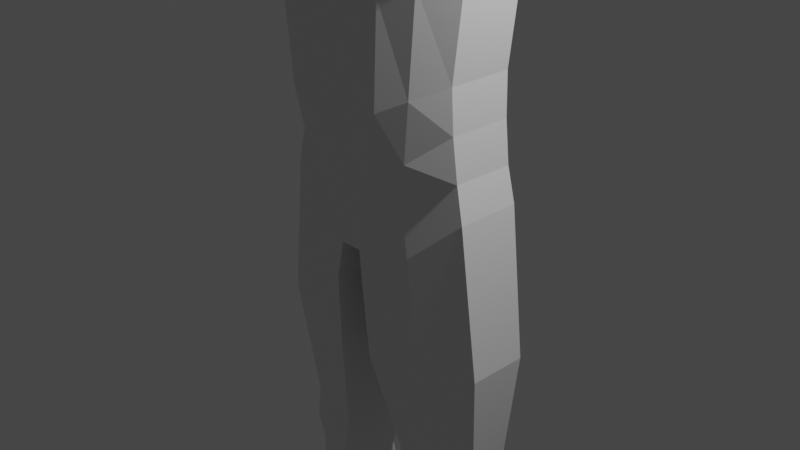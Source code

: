 # Source: Player_01.blend  (saved by Blender 2.92.15; exported with 4.5.12 LTS)
import bpy
from mathutils import Matrix  # noqa: F401  (used for matrix-valued properties, if any)

bpy.ops.wm.read_factory_settings(use_empty=True)
scene = bpy.context.scene
scene.name = 'Scene'

# ---- collections
col_collection = bpy.data.collections.new('Collection'); scene.collection.children.link(col_collection)
col_baseobjects = bpy.data.collections.new('BaseObjects'); scene.collection.children.link(col_baseobjects)

# ---- materials (node trees are filled in below, after node groups)
mat_material = bpy.data.materials.new('Material')
mat_material.alpha_threshold = 0.0
mat_material.use_transparent_shadow = False
mat_material.line_color = (0.0, 0.0, 0.0, 1.0)

# ---- material node trees
mat_material.use_nodes = True; mat_material.node_tree.nodes.clear()
_N = mat_material.node_tree.nodes; _L = mat_material.node_tree.links
n0 = _N.new('ShaderNodeOutputMaterial'); n0.name = 'Material Output'; n0.location = (300, 300)
n1 = _N.new('ShaderNodeBsdfPrincipled'); n1.name = 'Principled BSDF'; n1.location = (10, 300)
n1.distribution = 'GGX'
n1.subsurface_method = 'BURLEY'
n1.inputs[2].default_value = 0.4
n1.inputs[3].default_value = 1.45
n1.inputs[27].default_value = (0.0, 0.0, 0.0, 1.0)
n1.inputs[28].default_value = 1.0
_L.new(n1.outputs[0], n0.inputs[0])
n0.is_active_output = True

# ---- world
world_world = bpy.data.worlds.new('World'); scene.world = world_world
world_world.use_nodes = True; world_world.node_tree.nodes.clear()
_N = world_world.node_tree.nodes; _L = world_world.node_tree.links
n0 = _N.new('ShaderNodeOutputWorld'); n0.name = 'World Output'; n0.location = (300, 300)
n1 = _N.new('ShaderNodeBackground'); n1.name = 'Background'; n1.location = (10, 300)
n1.inputs[0].default_value = (0.05088, 0.05088, 0.05088, 1.0)
_L.new(n1.outputs[0], n0.inputs[0])
n0.is_active_output = True
world_world.color = (0.05088, 0.05088, 0.05088)
world_world.use_sun_shadow = False
world_world.sun_shadow_jitter_overblur = 0.0

# ---- cameras
cam_camera = bpy.data.cameras.new('Camera')
cam_camera.clip_end = 100.0
cam_camera.ortho_scale = 7.314

# ---- lights
light_light = bpy.data.lights.new('Light', 'POINT')
light_light.transmission_factor = 0.0
light_light.energy = 1000.0
light_light.shadow_soft_size = 0.1
light_light.shadow_maximum_resolution = 0.006
light_light.use_absolute_resolution = True

# ---- meshes
me_cube = bpy.data.meshes.new('Cube')
me_cube.from_pydata([(1.251, 0.6532, 5.05), (1.174, 0.4189, 0.8876), (1.251, -0.02212, 5.014), (1.174, -0.3277, 0.8876), (1.442, -0.4752, 3.715), (1.147, 0.3738, 1.905), (1.296, 0.3539, 3.004), (1.442, 0.6709, 3.694), (0.0, 0.8976, -0.1284), (0.0, -0.2671, 5.207), (0.0, -0.7013, -0.08484), (0.0, 0.7208, 5.293), (1.296, -0.4127, 3.004), (1.147, -0.4007, 1.905), (0.0, 1.068, 3.715), (0.0, 0.7184, 2.657), (0.0, 0.761, 1.465), (0.0, -1.057, 3.715), (0.0, -0.9232, 2.657), (0.0, -0.8976, 1.465), (0.1304, -0.7013, -0.08484), (0.5882, 0.7208, 5.34), (0.1304, 0.8976, -0.1284), (0.5882, -0.2671, 5.255), (0.6045, -0.8976, 1.622), (0.6814, -0.9232, 2.775), (0.7716, -1.057, 3.615), (0.6045, 0.761, 1.622), (0.6814, 0.7184, 2.775), (0.7716, 1.068, 3.615), (0.0, -0.25, 5.751), (0.0, 0.4733, 6.306), (0.4141, 0.4733, 6.306), (0.4141, -0.25, 5.751), (0.9529, 0.1216, -6.998), (1.45, 0.2534, -6.97), (1.45, 0.5043, -6.97), (0.9529, 0.659, -6.998), (0.1984, 0.681, -0.5493), (0.1984, -0.7252, -0.5018), (1.264, -0.3392, 0.4744), (1.264, 0.4345, 0.4744), (1.14, 0.3968, 1.393), (1.14, -0.3636, 1.393), (0.0, 0.9301, 0.6549), (0.0, -0.8462, 0.6771), (0.3988, -0.8462, 0.7542), (0.3988, 0.9301, 0.732), (0.4979, 0.553, -2.907), (1.34, 0.3385, -2.836), (0.5097, -0.3588, -2.888), (1.34, -0.125, -2.836), (0.7468, 0.6114, -3.784), (1.428, 0.4324, -3.729), (0.7549, -0.1938, -3.771), (1.428, -0.005799, -3.729), (0.2334, -0.6684, -1.374), (1.478, -0.3072, -1.295), (0.2101, 0.729, -1.407), (1.478, 0.4142, -1.295), (0.7588, 0.8018, -4.906), (1.588, 0.579, -4.864), (0.7629, -0.08636, -4.899), (1.588, 0.1273, -4.864), (0.6323, -0.3407, -3.329), (1.384, -0.1298, -3.283), (0.6223, 0.5178, -3.346), (1.384, 0.3211, -3.283), (0.6522, -0.5628, 0.4014), (0.9194, 0.7306, 5.195), (0.8755, 0.6019, 1.764), (0.9886, 0.5683, 2.89), (1.107, 0.9272, 3.655), (0.6522, 0.6997, 0.3796), (0.9194, -0.1646, 5.134), (0.8755, -0.7078, 1.764), (0.9886, -0.728, 2.89), (1.107, -0.8337, 3.665), (0.731, 0.5915, -0.03749), (0.731, -0.5819, -0.01373), (0.7696, -0.6601, 1.074), (0.7696, 0.7053, 1.063), (0.9188, 0.471, -2.872), (0.9246, -0.2694, -2.862), (0.8557, -0.534, -1.335), (0.8441, 0.6064, -1.351), (1.008, -0.2622, -3.306), (1.003, 0.4427, -3.314), (1.2, 0.1923, -6.984), (1.2, 0.618, -6.984), (1.17, 0.7354, -4.885), (1.172, 0.01212, -4.882), (1.07, 0.558, -3.758), (1.047, -0.1299, -3.753)], [], [(70, 71, 6, 5), (81, 70, 5, 42), (25, 26, 17, 18), (62, 60, 37, 34), (7, 0, 2, 4), (72, 69, 0, 7), (24, 25, 18, 19), (46, 24, 19, 45), (26, 23, 9, 17), (21, 11, 31, 32), (71, 72, 7, 6), (42, 5, 13, 43), (5, 6, 12, 13), (6, 7, 4, 12), (15, 14, 29, 28), (69, 21, 23, 74), (77, 74, 23, 26), (80, 75, 24, 46), (75, 76, 25, 24), (14, 11, 21, 29), (8, 22, 20, 10), (76, 77, 26, 25), (44, 16, 27, 47), (16, 15, 28, 27), (32, 31, 30, 33), (9, 23, 33, 30), (23, 21, 32, 33), (89, 36, 35, 88), (91, 62, 34, 88), (90, 61, 36, 89), (61, 63, 35, 36), (1, 3, 40, 41), (73, 1, 41, 78), (68, 20, 39, 79), (20, 22, 38, 39), (8, 44, 47, 22), (68, 80, 46, 20), (1, 42, 43, 3), (20, 46, 45, 10), (73, 81, 42, 1), (59, 57, 51, 49), (85, 59, 49, 82), (84, 56, 50, 83), (56, 58, 48, 50), (67, 65, 55, 53), (66, 87, 92, 52), (65, 86, 93, 55), (64, 66, 52, 54), (55, 93, 54, 52, 92, 53), (39, 38, 58, 56), (79, 39, 56, 84), (78, 41, 59, 85), (41, 40, 57, 59), (53, 55, 63, 61), (53, 61, 90, 92), (55, 93, 91, 63), (54, 52, 60, 62), (50, 48, 66, 64), (83, 50, 64, 86), (82, 49, 67, 87), (49, 51, 65, 67), (48, 82, 87, 66), (51, 83, 86, 65), (38, 78, 85, 58), (40, 79, 84, 57), (57, 84, 83, 51), (58, 85, 82, 48), (22, 47, 81, 73), (3, 43, 80, 68), (3, 68, 79, 40), (22, 73, 78, 38), (12, 4, 77, 76), (13, 12, 76, 75), (43, 13, 75, 80), (4, 2, 74, 77), (0, 69, 74, 2), (28, 29, 72, 71), (29, 21, 69, 72), (47, 27, 70, 81), (27, 28, 71, 70), (60, 90, 89, 37), (63, 91, 88, 35), (37, 89, 88, 34), (92, 90, 60, 52), (92, 87, 67, 53), (93, 86, 64, 54), (91, 93, 54, 62)])
_uv = me_cube.uv_layers.new(name='UVMap')
_uv.uv.foreach_set('vector', [0.4375, 0.4669, 0.5, 0.4669, 0.5, 0.5, 0.4375, 0.5, 0.4057, 0.4669, 0.4375, 0.4669, 0.4375, 0.5, 0.4057, 0.5, 0.5, 0.8162, 0.5625, 0.8162, 0.5625, 0.875, 0.5, 0.875, 0.3088, 0.75, 0.3088, 0.5, 0.3088, 0.5, 0.3088, 0.75, 0.5625, 0.5, 0.625, 0.5, 0.625, 0.75, 0.5625, 0.75, 0.5625, 0.4669, 0.625, 0.4669, 0.625, 0.5, 0.5625, 0.5, 0.4375, 0.8162, 0.5, 0.8162, 0.5, 0.875, 0.4375, 0.875, 0.4057, 0.8162, 0.4375, 0.8162, 0.4375, 0.875, 0.4057, 0.875, 0.5625, 0.8162, 0.625, 0.8162, 0.625, 0.875, 0.5625, 0.875, 0.625, 0.4338, 0.625, 0.375, 0.625, 0.375, 0.625, 0.4338, 0.5, 0.4669, 0.5625, 0.4669, 0.5625, 0.5, 0.5, 0.5, 0.4057, 0.5, 0.4375, 0.5, 0.4375, 0.75, 0.4057, 0.75, 0.4375, 0.5, 0.5, 0.5, 0.5, 0.75, 0.4375, 0.75, 0.5, 0.5, 0.5625, 0.5, 0.5625, 0.75, 0.5, 0.75, 0.5, 0.375, 0.5625, 0.375, 0.5625, 0.4338, 0.5, 0.4338, 0.6581, 0.5, 0.6912, 0.5, 0.6912, 0.75, 0.6581, 0.75, 0.5625, 0.7831, 0.625, 0.7831, 0.625, 0.8162, 0.5625, 0.8162, 0.4057, 0.7831, 0.4375, 0.7831, 0.4375, 0.8162, 0.4057, 0.8162, 0.4375, 0.7831, 0.5, 0.7831, 0.5, 0.8162, 0.4375, 0.8162, 0.5625, 0.375, 0.625, 0.375, 0.625, 0.4338, 0.5625, 0.4338, 0.25, 0.5, 0.3088, 0.5, 0.3088, 0.75, 0.25, 0.75, 0.5, 0.7831, 0.5625, 0.7831, 0.5625, 0.8162, 0.5, 0.8162, 0.4057, 0.375, 0.4375, 0.375, 0.4375, 0.4338, 0.4057, 0.4338, 0.4375, 0.375, 0.5, 0.375, 0.5, 0.4338, 0.4375, 0.4338, 0.6912, 0.5, 0.75, 0.5, 0.75, 0.75, 0.6912, 0.75, 0.625, 0.875, 0.625, 0.8162, 0.625, 0.8162, 0.625, 0.875, 0.6912, 0.75, 0.6912, 0.5, 0.6912, 0.5, 0.6912, 0.75, 0.3416, 0.5, 0.375, 0.5, 0.375, 0.75, 0.3416, 0.75, 0.375, 0.7834, 0.375, 0.8162, 0.375, 0.8162, 0.375, 0.7834, 0.375, 0.4666, 0.375, 0.5, 0.375, 0.5, 0.375, 0.4666, 0.375, 0.5, 0.375, 0.75, 0.375, 0.75, 0.375, 0.5, 0.375, 0.5, 0.375, 0.75, 0.375, 0.75, 0.375, 0.5, 0.375, 0.4669, 0.375, 0.5, 0.375, 0.5, 0.375, 0.4669, 0.375, 0.7831, 0.375, 0.8162, 0.375, 0.8162, 0.375, 0.7831, 0.3088, 0.75, 0.3088, 0.5, 0.3088, 0.5, 0.3088, 0.75, 0.375, 0.375, 0.4057, 0.375, 0.4057, 0.4338, 0.375, 0.4338, 0.375, 0.7831, 0.4057, 0.7831, 0.4057, 0.8162, 0.375, 0.8162, 0.375, 0.5, 0.4057, 0.5, 0.4057, 0.75, 0.375, 0.75, 0.375, 0.8162, 0.4057, 0.8162, 0.4057, 0.875, 0.375, 0.875, 0.375, 0.4669, 0.4057, 0.4669, 0.4057, 0.5, 0.375, 0.5, 0.375, 0.5, 0.375, 0.75, 0.375, 0.75, 0.375, 0.5, 0.375, 0.4669, 0.375, 0.5, 0.375, 0.5, 0.375, 0.4669, 0.375, 0.7831, 0.375, 0.8162, 0.375, 0.8162, 0.375, 0.7831, 0.3088, 0.75, 0.3088, 0.5, 0.3088, 0.5, 0.3088, 0.75, 0.375, 0.5, 0.375, 0.75, 0.375, 0.75, 0.375, 0.5, 0.375, 0.4338, 0.375, 0.4669, 0.375, 0.4652, 0.375, 0.4338, 0.375, 0.75, 0.375, 0.7831, 0.375, 0.7875, 0.375, 0.75, 0.3088, 0.75, 0.3088, 0.5, 0.3088, 0.5, 0.3088, 0.75, 0.0, 0.0, 0.0, 0.0, 0.0, 0.0, 0.0, 0.0, 0.0, 0.0, 0.0, 0.0, 0.3088, 0.75, 0.3088, 0.5, 0.3088, 0.5, 0.3088, 0.75, 0.375, 0.7831, 0.375, 0.8162, 0.375, 0.8162, 0.375, 0.7831, 0.375, 0.4669, 0.375, 0.5, 0.375, 0.5, 0.375, 0.4669, 0.375, 0.5, 0.375, 0.75, 0.375, 0.75, 0.375, 0.5, 0.375, 0.5, 0.375, 0.75, 0.375, 0.75, 0.375, 0.5, 0.0, 0.0, 0.0, 0.0, 0.0, 0.0, 0.0, 0.0, 0.375, 0.75, 0.375, 0.7875, 0.375, 0.7834, 0.375, 0.75, 0.3088, 0.75, 0.3088, 0.5, 0.3088, 0.5, 0.3088, 0.75, 0.3088, 0.75, 0.3088, 0.5, 0.3088, 0.5, 0.3088, 0.75, 0.375, 0.7831, 0.375, 0.8162, 0.375, 0.8162, 0.375, 0.7831, 0.375, 0.4669, 0.375, 0.5, 0.375, 0.5, 0.375, 0.4669, 0.375, 0.5, 0.375, 0.75, 0.375, 0.75, 0.375, 0.5, 0.375, 0.4338, 0.375, 0.4669, 0.375, 0.4669, 0.375, 0.4338, 0.375, 0.75, 0.375, 0.7831, 0.375, 0.7831, 0.375, 0.75, 0.375, 0.4338, 0.375, 0.4669, 0.375, 0.4669, 0.375, 0.4338, 0.375, 0.75, 0.375, 0.7831, 0.375, 0.7831, 0.375, 0.75, 0.375, 0.75, 0.375, 0.7831, 0.375, 0.7831, 0.375, 0.75, 0.375, 0.4338, 0.375, 0.4669, 0.375, 0.4669, 0.375, 0.4338, 0.375, 0.4338, 0.4057, 0.4338, 0.4057, 0.4669, 0.375, 0.4669, 0.375, 0.75, 0.4057, 0.75, 0.4057, 0.7831, 0.375, 0.7831, 0.375, 0.75, 0.375, 0.7831, 0.375, 0.7831, 0.375, 0.75, 0.375, 0.4338, 0.375, 0.4669, 0.375, 0.4669, 0.375, 0.4338, 0.5, 0.75, 0.5625, 0.75, 0.5625, 0.7831, 0.5, 0.7831, 0.4375, 0.75, 0.5, 0.75, 0.5, 0.7831, 0.4375, 0.7831, 0.4057, 0.75, 0.4375, 0.75, 0.4375, 0.7831, 0.4057, 0.7831, 0.5625, 0.75, 0.625, 0.75, 0.625, 0.7831, 0.5625, 0.7831, 0.625, 0.5, 0.6581, 0.5, 0.6581, 0.75, 0.625, 0.75, 0.5, 0.4338, 0.5625, 0.4338, 0.5625, 0.4669, 0.5, 0.4669, 0.5625, 0.4338, 0.625, 0.4338, 0.625, 0.4669, 0.5625, 0.4669, 0.4057, 0.4338, 0.4375, 0.4338, 0.4375, 0.4669, 0.4057, 0.4669, 0.4375, 0.4338, 0.5, 0.4338, 0.5, 0.4669, 0.4375, 0.4669, 0.375, 0.4338, 0.375, 0.4666, 0.375, 0.4666, 0.375, 0.4338, 0.375, 0.75, 0.375, 0.7834, 0.375, 0.7834, 0.375, 0.75, 0.3088, 0.5, 0.3416, 0.5, 0.3416, 0.75, 0.3088, 0.75, 0.0, 0.0, 0.0, 0.0, 0.0, 0.0, 0.0, 0.0, 0.375, 0.4652, 0.375, 0.4669, 0.375, 0.5, 0.375, 0.5, 0.375, 0.7875, 0.375, 0.7831, 0.375, 0.8162, 0.375, 0.8162, 0.375, 0.7834, 0.375, 0.7875, 0.375, 0.8162, 0.375, 0.8162])
me_cube.materials.append(mat_material)
me_cube.use_remesh_preserve_volume = False
me_cube.use_remesh_preserve_attributes = False
me_cube.use_mirror_vertex_groups = False
me_cube.update()

# ---- objects
ob_cube = bpy.data.objects.new('Cube', me_cube)
ob_sideref = bpy.data.objects.new('SideRef', None)
ob_frontref = bpy.data.objects.new('FrontRef', None)
ob_camera = bpy.data.objects.new('Camera', cam_camera)
ob_light = bpy.data.objects.new('Light', light_light)

# ---- transforms, parenting, visibility, modifiers, constraints
ob_cube.location = (0.0, 0.0, 0.0)
ob_cube.scale = (0.9228, 0.9228, 0.9228)
ob_cube.lock_rotations_4d = False
ob_cube.empty_display_type = 'ARROWS'
ob_cube.lineart.crease_threshold = 0.0
_m = ob_cube.modifiers.new('Mirror', 'MIRROR')
_m.use_clip = True
ob_sideref.location = (-12.07, 0.0, 0.0)
ob_sideref.rotation_euler = (1.571, -0.0, 1.571)
ob_sideref.scale = (3.065, 3.065, 3.065)
ob_sideref.empty_display_type = 'IMAGE'
ob_sideref.empty_display_size = 5.0
ob_sideref.lineart.crease_threshold = 0.0
ob_frontref.location = (0.0, 13.21, 0.0)
ob_frontref.rotation_euler = (1.571, -0.0, -0.0)
ob_frontref.scale = (3.065, 3.065, 3.065)
ob_frontref.empty_display_type = 'IMAGE'
ob_frontref.empty_display_size = 5.0
ob_frontref.lineart.crease_threshold = 0.0
ob_camera.location = (7.359, -6.926, 4.958)
ob_camera.rotation_euler = (1.109, 0.0, 0.8149)
ob_camera.lock_rotations_4d = False
ob_camera.empty_display_type = 'ARROWS'
ob_camera.color = (0.0, 0.0, 0.0, 0.0)
ob_camera.display_type = 'WIRE'
ob_camera.lineart.crease_threshold = 0.0
ob_light.location = (4.076, 1.005, 5.904)
ob_light.rotation_euler = (0.6503, 0.05522, 1.866)
ob_light.lock_rotations_4d = False
ob_light.empty_display_type = 'ARROWS'
ob_light.color = (0.0, 0.0, 0.0, 0.0)
ob_light.lineart.crease_threshold = 0.0

# ---- collection membership
col_collection.objects.link(ob_cube)
col_collection.objects.link(ob_sideref)
col_collection.objects.link(ob_frontref)
col_baseobjects.objects.link(ob_camera)
col_baseobjects.objects.link(ob_light)

# ---- scene / render settings (as saved in the file)
scene.camera = ob_camera
scene.frame_start = 1; scene.frame_end = 250; scene.frame_set(2)
scene.render.engine = 'BLENDER_EEVEE_NEXT'
scene.cycles.use_denoising = False
scene.cycles.samples = 128
scene.cycles.sampling_pattern = 'TABULATED_SOBOL'
scene.cycles.use_adaptive_sampling = False
scene.cycles.use_light_tree = False
scene.view_settings.view_transform = 'Filmic'
bpy.context.view_layer.update()
